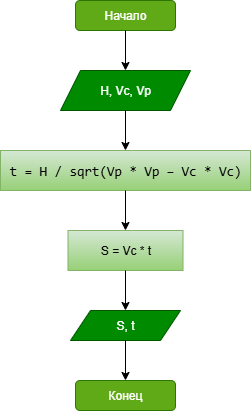

The diagram above was exported from draw.io. Its source (the exported page's mxGraphModel, read from the mxfile embedded in the PNG):
<mxGraphModel dx="738" dy="462" grid="1" gridSize="10" guides="1" tooltips="1" connect="1" arrows="1" fold="1" page="1" pageScale="1" pageWidth="827" pageHeight="1169" math="0" shadow="0">
  <root>
    <mxCell id="0" />
    <mxCell id="1" parent="0" />
    <mxCell id="UcC2R2mGSOP6rvVyT-UX-1" value="Начало" style="rounded=1;whiteSpace=wrap;html=1;fillColor=#60a917;fontColor=#ffffff;strokeColor=#2D7600;" vertex="1" parent="1">
      <mxGeometry x="330" y="90" width="100" height="30" as="geometry" />
    </mxCell>
    <mxCell id="UcC2R2mGSOP6rvVyT-UX-2" value="H, Vc, Vp" style="shape=parallelogram;perimeter=parallelogramPerimeter;whiteSpace=wrap;html=1;fixedSize=1;fillColor=#008a00;fontColor=#ffffff;strokeColor=#005700;" vertex="1" parent="1">
      <mxGeometry x="315" y="160" width="130" height="40" as="geometry" />
    </mxCell>
    <mxCell id="UcC2R2mGSOP6rvVyT-UX-3" value="" style="endArrow=classic;html=1;rounded=0;exitX=0.5;exitY=1;exitDx=0;exitDy=0;entryX=0.5;entryY=0;entryDx=0;entryDy=0;" edge="1" parent="1" source="UcC2R2mGSOP6rvVyT-UX-1" target="UcC2R2mGSOP6rvVyT-UX-2">
      <mxGeometry width="50" height="50" relative="1" as="geometry">
        <mxPoint x="360" y="270" as="sourcePoint" />
        <mxPoint x="410" y="220" as="targetPoint" />
      </mxGeometry>
    </mxCell>
    <mxCell id="UcC2R2mGSOP6rvVyT-UX-4" value="&lt;div style=&quot;text-align: left;&quot;&gt;&lt;font face=&quot;Monaspace Neon, ui-monospace, SFMono-Regular, SF Mono, Menlo, Consolas, Liberation Mono, monospace&quot;&gt;&lt;span style=&quot;font-size: 13.6px; white-space-collapse: break-spaces;&quot;&gt;t = H / sqrt(Vp * Vp – Vc * Vc)&lt;/span&gt;&lt;/font&gt;&lt;/div&gt;" style="rounded=0;whiteSpace=wrap;html=1;fillColor=#d5e8d4;gradientColor=#97d077;strokeColor=#82b366;fontColor=default;" vertex="1" parent="1">
      <mxGeometry x="255" y="240" width="250" height="40" as="geometry" />
    </mxCell>
    <mxCell id="UcC2R2mGSOP6rvVyT-UX-5" value="" style="endArrow=classic;html=1;rounded=0;exitX=0.5;exitY=1;exitDx=0;exitDy=0;entryX=0.5;entryY=0;entryDx=0;entryDy=0;" edge="1" parent="1" source="UcC2R2mGSOP6rvVyT-UX-2" target="UcC2R2mGSOP6rvVyT-UX-4">
      <mxGeometry width="50" height="50" relative="1" as="geometry">
        <mxPoint x="360" y="270" as="sourcePoint" />
        <mxPoint x="410" y="220" as="targetPoint" />
      </mxGeometry>
    </mxCell>
    <mxCell id="UcC2R2mGSOP6rvVyT-UX-6" value="S = Vc * t" style="rounded=0;whiteSpace=wrap;html=1;fillColor=#d5e8d4;gradientColor=#97d077;strokeColor=#82b366;" vertex="1" parent="1">
      <mxGeometry x="322.5" y="320" width="115" height="40" as="geometry" />
    </mxCell>
    <mxCell id="UcC2R2mGSOP6rvVyT-UX-7" value="" style="endArrow=classic;html=1;rounded=0;exitX=0.5;exitY=1;exitDx=0;exitDy=0;entryX=0.5;entryY=0;entryDx=0;entryDy=0;" edge="1" parent="1" source="UcC2R2mGSOP6rvVyT-UX-4" target="UcC2R2mGSOP6rvVyT-UX-6">
      <mxGeometry width="50" height="50" relative="1" as="geometry">
        <mxPoint x="360" y="270" as="sourcePoint" />
        <mxPoint x="410" y="220" as="targetPoint" />
      </mxGeometry>
    </mxCell>
    <mxCell id="UcC2R2mGSOP6rvVyT-UX-8" value="S, t" style="shape=parallelogram;perimeter=parallelogramPerimeter;whiteSpace=wrap;html=1;fixedSize=1;fillColor=#008a00;fontColor=#ffffff;strokeColor=#005700;" vertex="1" parent="1">
      <mxGeometry x="325" y="400" width="110" height="30" as="geometry" />
    </mxCell>
    <mxCell id="UcC2R2mGSOP6rvVyT-UX-9" value="" style="endArrow=classic;html=1;rounded=0;exitX=0.5;exitY=1;exitDx=0;exitDy=0;entryX=0.5;entryY=0;entryDx=0;entryDy=0;" edge="1" parent="1" source="UcC2R2mGSOP6rvVyT-UX-6" target="UcC2R2mGSOP6rvVyT-UX-8">
      <mxGeometry width="50" height="50" relative="1" as="geometry">
        <mxPoint x="360" y="270" as="sourcePoint" />
        <mxPoint x="410" y="220" as="targetPoint" />
      </mxGeometry>
    </mxCell>
    <mxCell id="UcC2R2mGSOP6rvVyT-UX-10" value="Конец" style="rounded=1;whiteSpace=wrap;html=1;fillColor=#60a917;fontColor=#ffffff;strokeColor=#2D7600;" vertex="1" parent="1">
      <mxGeometry x="330" y="470" width="100" height="30" as="geometry" />
    </mxCell>
    <mxCell id="UcC2R2mGSOP6rvVyT-UX-11" value="" style="endArrow=classic;html=1;rounded=0;exitX=0.5;exitY=1;exitDx=0;exitDy=0;entryX=0.5;entryY=0;entryDx=0;entryDy=0;" edge="1" parent="1" source="UcC2R2mGSOP6rvVyT-UX-8" target="UcC2R2mGSOP6rvVyT-UX-10">
      <mxGeometry width="50" height="50" relative="1" as="geometry">
        <mxPoint x="360" y="570" as="sourcePoint" />
        <mxPoint x="410" y="520" as="targetPoint" />
      </mxGeometry>
    </mxCell>
  </root>
</mxGraphModel>